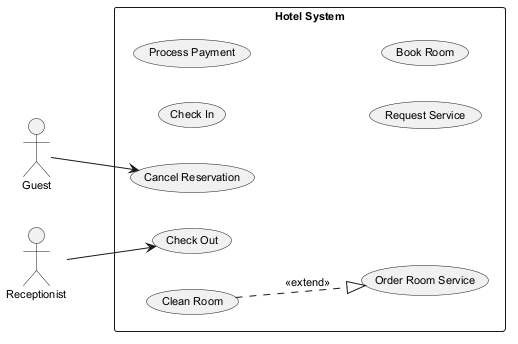

The diagram above was rendered by PlantUML. Its source (embedded in the PNG):
@startuml
skinparam backgroundColor #FFFFFF
skinparam classBackgroundColor #F1F8E9
skinparam classBorderColor #33691E
skinparam defaultFontSize 11
left to right direction
actor "Guest" as G
actor "Receptionist" as R
rectangle "Hotel System" {
  usecase "Order Room Service" as UC_OrderRoomService
  usecase "Check In" as UC_CheckIn
  usecase "Cancel Reservation" as UC_CancelReservation
  usecase "Check Out" as UC_CheckOut
  usecase "Process Payment" as UC_ProcessPayment
  usecase "Clean Room" as UC_CleanRoom
  usecase "Request Service" as UC_RequestService
  usecase "Book Room" as UC_BookRoom
}
G --> UC_CancelReservation
R --> UC_CheckOut
UC_CleanRoom ..|> UC_OrderRoomService : <<extend>>
@enduml